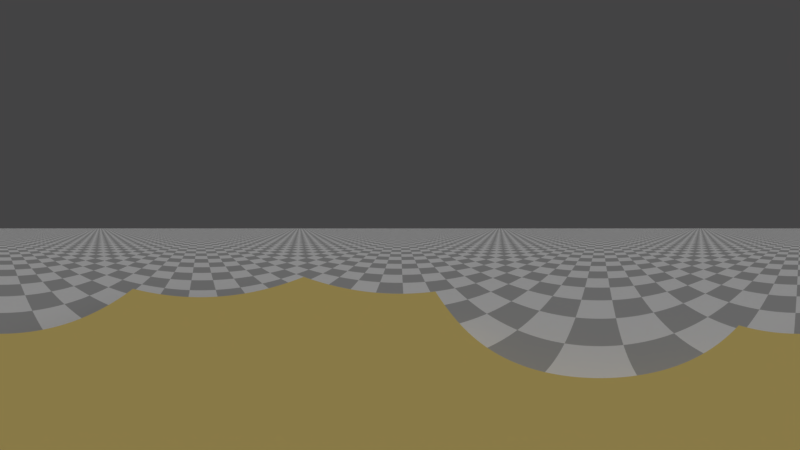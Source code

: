 # Source: env.blend  (saved by Blender 2.79.0; exported with 4.5.12 LTS)
import bpy
from mathutils import Matrix  # noqa: F401  (used for matrix-valued properties, if any)

bpy.ops.wm.read_factory_settings(use_empty=True)
scene = bpy.context.scene
scene.name = 'Scene'

# ---- collections
col_collection_1 = bpy.data.collections.new('Collection 1'); scene.collection.children.link(col_collection_1)

# ---- materials (node trees are filled in below, after node groups)
mat_material_005 = bpy.data.materials.new('Material.005')
mat_material_005.alpha_threshold = 0.0
mat_material_005.roughness = 0.5
mat_material_001 = bpy.data.materials.new('Material.001')
mat_material_001.alpha_threshold = 0.0
mat_material_001.diffuse_color = (0.8, 0.6206, 0.2027, 1.0)
mat_material_001.roughness = 0.5

# ---- material node trees
mat_material_005.use_nodes = True; mat_material_005.node_tree.nodes.clear()
_N = mat_material_005.node_tree.nodes; _L = mat_material_005.node_tree.links
n0 = _N.new('ShaderNodeOutputMaterial'); n0.name = 'Material Output'; n0.location = (300, 300)
n1 = _N.new('ShaderNodeBsdfDiffuse'); n1.name = 'Diffuse BSDF'; n1.location = (10, 300)
n2 = _N.new('ShaderNodeTexChecker'); n2.name = 'Checker Texture'; n2.location = (-180, 300)
n2.inputs[2].default_value = (0.42, 0.42, 0.42, 1.0)
n2.inputs[3].default_value = 1.0
n3 = _N.new('ShaderNodeNewGeometry'); n3.name = 'Geometry'; n3.location = (-370, 300)
_L.new(n1.outputs[0], n0.inputs[0])
_L.new(n2.outputs[0], n1.inputs[0])
_L.new(n3.outputs[0], n2.inputs[0])
n0.is_active_output = True

# ---- world
world_world = bpy.data.worlds.new('World'); scene.world = world_world
world_world.color = (0.05703, 0.05627, 0.05779)
world_world.use_sun_shadow = False
world_world.sun_shadow_jitter_overblur = 0.0
world_world.cycles.sampling_method = 'MANUAL'

# ---- cameras
cam_camera = bpy.data.cameras.new('Camera')
cam_camera.type = 'PANO'
cam_camera.clip_end = 100.0
cam_camera.lens = 35.0
cam_camera.sensor_width = 32.0
cam_camera.sensor_height = 18.0
cam_camera.ortho_scale = 7.314
cam_camera.panorama_type = 'EQUIRECTANGULAR'
cam_camera.dof.focus_distance = 0.0

# ---- lights
light_lamp = bpy.data.lights.new('Lamp', 'SUN')
light_lamp.transmission_factor = 0.0
light_lamp.cutoff_distance = 30.0
light_lamp.angle = 1.571
light_lamp.energy = 1.0
light_lamp.shadow_buffer_clip_start = 1.001
light_lamp.shadow_soft_size = 1.0
light_lamp.shadow_cascade_max_distance = 1000.0

# ---- meshes
me_plane = bpy.data.meshes.new('Plane')
me_plane.from_pydata([(-1.0, -1.0, 0.0), (1.0, -1.0, 0.0), (-1.0, 1.0, 0.0), (1.0, 1.0, 0.0)], [], [(0, 1, 3, 2)])
me_plane.materials.append(mat_material_005)
me_plane.use_remesh_preserve_volume = False
me_plane.use_remesh_preserve_attributes = False
me_plane.use_mirror_vertex_groups = False
me_plane.update()
me_cube_001 = bpy.data.meshes.new('Cube.001')
me_cube_001.from_pydata([(-1.0, -1.0, -1.0), (-1.0, -1.0, 1.0), (-1.0, 1.0, -1.0), (-1.0, 1.0, 1.0), (1.0, -1.0, -1.0), (1.0, -1.0, 1.0), (1.0, 1.0, -1.0), (1.0, 1.0, 1.0)], [], [(0, 1, 3, 2), (2, 3, 7, 6), (6, 7, 5, 4), (4, 5, 1, 0), (2, 6, 4, 0), (7, 3, 1, 5)])
me_cube_001.materials.append(mat_material_001)
me_cube_001.use_remesh_preserve_volume = False
me_cube_001.use_remesh_preserve_attributes = False
me_cube_001.use_mirror_vertex_groups = False
me_cube_001.update()

# ---- objects
ob_plane = bpy.data.objects.new('Plane', me_plane)
ob_cube = bpy.data.objects.new('Cube', me_cube_001)
ob_lamp = bpy.data.objects.new('Lamp', light_lamp)
ob_camera = bpy.data.objects.new('Camera', cam_camera)

# ---- transforms, parenting, visibility, modifiers, constraints
ob_plane.location = (0.0, 0.0, 0.0)
ob_plane.scale = (1002.0, 293.9, 1.0)
ob_plane.lineart.crease_threshold = 0.0
ob_cube.location = (0.0, 0.0, 0.0)
ob_cube.scale = (1.646, 2.073, 1.0)
ob_cube.lineart.crease_threshold = 0.0
ob_lamp.location = (4.076, 1.005, 10.42)
ob_lamp.rotation_euler = (0.6503, 0.05522, 1.866)
ob_lamp.lock_rotations_4d = False
ob_lamp.empty_display_type = 'ARROWS'
ob_lamp.color = (0.0, 0.0, 0.0, 0.0)
ob_lamp.lineart.crease_threshold = 0.0
ob_camera.location = (0.8812, -0.6061, 2.393)
ob_camera.rotation_euler = (1.571, 0.0, 0.0)
ob_camera.lock_rotations_4d = False
ob_camera.empty_display_type = 'ARROWS'
ob_camera.color = (0.0, 0.0, 0.0, 0.0)
ob_camera.display_type = 'WIRE'
ob_camera.lineart.crease_threshold = 0.0

# ---- collection membership
col_collection_1.objects.link(ob_plane)
col_collection_1.objects.link(ob_cube)
col_collection_1.objects.link(ob_lamp)
col_collection_1.objects.link(ob_camera)

# ---- scene / render settings (as saved in the file)
scene.camera = ob_camera
scene.frame_start = 1; scene.frame_end = 250; scene.frame_set(1)
scene.render.engine = 'CYCLES'
scene.render.resolution_percentage = 50
scene.render.dither_intensity = 0.0
scene.cycles.use_denoising = False
scene.cycles.samples = 128
scene.cycles.sampling_pattern = 'TABULATED_SOBOL'
scene.cycles.use_adaptive_sampling = False
scene.cycles.use_light_tree = False
scene.cycles.blur_glossy = 0.0
scene.cycles.sample_clamp_indirect = 0.0
scene.view_settings.view_transform = 'Standard'
bpy.context.view_layer.update()
